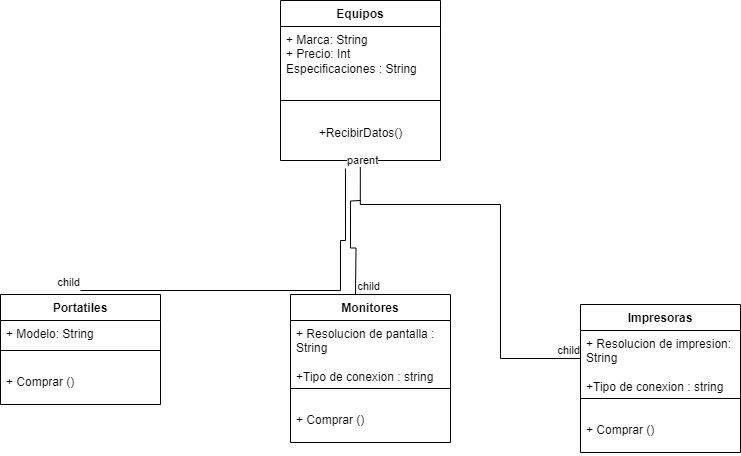

The diagram above was exported from draw.io. Its source (the exported page's mxGraphModel, read from the mxfile embedded in the PNG):
<mxGraphModel dx="2117" dy="557" grid="1" gridSize="10" guides="1" tooltips="1" connect="1" arrows="1" fold="1" page="1" pageScale="1" pageWidth="827" pageHeight="1169" math="0" shadow="0">
  <root>
    <mxCell id="0" />
    <mxCell id="1" parent="0" />
    <mxCell id="Tv9VLgrUNNG8doLolzXA-1" value="Equipos" style="swimlane;fontStyle=1;align=center;verticalAlign=top;childLayout=stackLayout;horizontal=1;startSize=26;horizontalStack=0;resizeParent=1;resizeParentMax=0;resizeLast=0;collapsible=1;marginBottom=0;whiteSpace=wrap;html=1;" parent="1" vertex="1">
      <mxGeometry x="130" y="10" width="160" height="160" as="geometry">
        <mxRectangle x="-100" y="190" width="110" height="30" as="alternateBounds" />
      </mxGeometry>
    </mxCell>
    <mxCell id="Tv9VLgrUNNG8doLolzXA-2" value="+ Marca: String&lt;div&gt;+ Precio: Int&lt;br&gt;&lt;/div&gt;&lt;div&gt;Especificaciones : String&lt;br&gt;&lt;/div&gt;" style="text;strokeColor=none;fillColor=none;align=left;verticalAlign=top;spacingLeft=4;spacingRight=4;overflow=hidden;rotatable=0;points=[[0,0.5],[1,0.5]];portConstraint=eastwest;whiteSpace=wrap;html=1;" parent="Tv9VLgrUNNG8doLolzXA-1" vertex="1">
      <mxGeometry y="26" width="160" height="54" as="geometry" />
    </mxCell>
    <mxCell id="Tv9VLgrUNNG8doLolzXA-3" value="" style="line;strokeWidth=1;fillColor=none;align=left;verticalAlign=middle;spacingTop=-1;spacingLeft=3;spacingRight=3;rotatable=0;labelPosition=right;points=[];portConstraint=eastwest;strokeColor=inherit;" parent="Tv9VLgrUNNG8doLolzXA-1" vertex="1">
      <mxGeometry y="80" width="160" height="40" as="geometry" />
    </mxCell>
    <mxCell id="BknBiqLSL8hcHpwCSmy2-2" value="+RecibirDatos()&lt;div&gt;&lt;br&gt;&lt;/div&gt;" style="text;html=1;align=center;verticalAlign=middle;resizable=0;points=[];autosize=1;strokeColor=none;fillColor=none;" parent="Tv9VLgrUNNG8doLolzXA-1" vertex="1">
      <mxGeometry y="120" width="160" height="40" as="geometry" />
    </mxCell>
    <mxCell id="Tv9VLgrUNNG8doLolzXA-13" value="Portatiles" style="swimlane;fontStyle=1;align=center;verticalAlign=top;childLayout=stackLayout;horizontal=1;startSize=26;horizontalStack=0;resizeParent=1;resizeParentMax=0;resizeLast=0;collapsible=1;marginBottom=0;whiteSpace=wrap;html=1;" parent="1" vertex="1">
      <mxGeometry x="-150" y="304" width="160" height="110" as="geometry">
        <mxRectangle x="-100" y="190" width="110" height="30" as="alternateBounds" />
      </mxGeometry>
    </mxCell>
    <mxCell id="Tv9VLgrUNNG8doLolzXA-14" value="+ Modelo: String" style="text;strokeColor=none;fillColor=none;align=left;verticalAlign=top;spacingLeft=4;spacingRight=4;overflow=hidden;rotatable=0;points=[[0,0.5],[1,0.5]];portConstraint=eastwest;whiteSpace=wrap;html=1;" parent="Tv9VLgrUNNG8doLolzXA-13" vertex="1">
      <mxGeometry y="26" width="160" height="26" as="geometry" />
    </mxCell>
    <mxCell id="Tv9VLgrUNNG8doLolzXA-15" value="" style="line;strokeWidth=1;fillColor=none;align=left;verticalAlign=middle;spacingTop=-1;spacingLeft=3;spacingRight=3;rotatable=0;labelPosition=right;points=[];portConstraint=eastwest;strokeColor=inherit;" parent="Tv9VLgrUNNG8doLolzXA-13" vertex="1">
      <mxGeometry y="52" width="160" height="8" as="geometry" />
    </mxCell>
    <mxCell id="Tv9VLgrUNNG8doLolzXA-26" value="&lt;div&gt;&lt;br&gt;&lt;/div&gt;&lt;div&gt;&lt;span style=&quot;background-color: initial;&quot;&gt;+ Comprar ()&lt;/span&gt;&lt;br&gt;&lt;/div&gt;" style="text;strokeColor=none;fillColor=none;align=left;verticalAlign=top;spacingLeft=4;spacingRight=4;overflow=hidden;rotatable=0;points=[[0,0.5],[1,0.5]];portConstraint=eastwest;whiteSpace=wrap;html=1;" parent="Tv9VLgrUNNG8doLolzXA-13" vertex="1">
      <mxGeometry y="60" width="160" height="50" as="geometry" />
    </mxCell>
    <mxCell id="Su8poHZwHk0Rcq3Y5mQq-6" value="" style="endArrow=none;html=1;edgeStyle=orthogonalEdgeStyle;rounded=0;exitX=0.499;exitY=1.115;exitDx=0;exitDy=0;exitPerimeter=0;" parent="1" edge="1">
      <mxGeometry relative="1" as="geometry">
        <mxPoint x="209.84000000000015" y="171.45000000000005" as="sourcePoint" />
        <mxPoint x="430" y="368" as="targetPoint" />
        <Array as="points">
          <mxPoint x="350" y="214" />
          <mxPoint x="350" y="368" />
        </Array>
      </mxGeometry>
    </mxCell>
    <mxCell id="Su8poHZwHk0Rcq3Y5mQq-7" value="parent" style="edgeLabel;resizable=0;html=1;align=left;verticalAlign=bottom;" parent="Su8poHZwHk0Rcq3Y5mQq-6" connectable="0" vertex="1">
      <mxGeometry x="-1" relative="1" as="geometry">
        <mxPoint x="-15" y="7" as="offset" />
      </mxGeometry>
    </mxCell>
    <mxCell id="Su8poHZwHk0Rcq3Y5mQq-8" value="child" style="edgeLabel;resizable=0;html=1;align=right;verticalAlign=bottom;" parent="Su8poHZwHk0Rcq3Y5mQq-6" connectable="0" vertex="1">
      <mxGeometry x="1" relative="1" as="geometry" />
    </mxCell>
    <mxCell id="Su8poHZwHk0Rcq3Y5mQq-9" value="" style="endArrow=none;html=1;edgeStyle=orthogonalEdgeStyle;rounded=0;entryX=0.5;entryY=0;entryDx=0;entryDy=0;" parent="1" edge="1">
      <mxGeometry relative="1" as="geometry">
        <mxPoint x="210" y="210" as="sourcePoint" />
        <mxPoint x="205" y="304" as="targetPoint" />
      </mxGeometry>
    </mxCell>
    <mxCell id="Su8poHZwHk0Rcq3Y5mQq-11" value="child" style="edgeLabel;resizable=0;html=1;align=right;verticalAlign=bottom;" parent="Su8poHZwHk0Rcq3Y5mQq-9" connectable="0" vertex="1">
      <mxGeometry x="1" relative="1" as="geometry">
        <mxPoint x="25" as="offset" />
      </mxGeometry>
    </mxCell>
    <mxCell id="Su8poHZwHk0Rcq3Y5mQq-12" value="" style="endArrow=none;html=1;edgeStyle=orthogonalEdgeStyle;rounded=0;exitX=0.406;exitY=1.333;exitDx=0;exitDy=0;exitPerimeter=0;" parent="1" edge="1">
      <mxGeometry relative="1" as="geometry">
        <mxPoint x="194.96000000000004" y="177.99" as="sourcePoint" />
        <mxPoint x="-70" y="300" as="targetPoint" />
        <Array as="points">
          <mxPoint x="190" y="250" />
        </Array>
      </mxGeometry>
    </mxCell>
    <mxCell id="Su8poHZwHk0Rcq3Y5mQq-14" value="child" style="edgeLabel;resizable=0;html=1;align=right;verticalAlign=bottom;" parent="Su8poHZwHk0Rcq3Y5mQq-12" connectable="0" vertex="1">
      <mxGeometry x="1" relative="1" as="geometry" />
    </mxCell>
    <mxCell id="XVYRUqit7VUDnS694UxU-1" value="Monitores" style="swimlane;fontStyle=1;align=center;verticalAlign=top;childLayout=stackLayout;horizontal=1;startSize=26;horizontalStack=0;resizeParent=1;resizeParentMax=0;resizeLast=0;collapsible=1;marginBottom=0;whiteSpace=wrap;html=1;" parent="1" vertex="1">
      <mxGeometry x="140" y="304" width="160" height="148" as="geometry">
        <mxRectangle x="-100" y="190" width="110" height="30" as="alternateBounds" />
      </mxGeometry>
    </mxCell>
    <mxCell id="XVYRUqit7VUDnS694UxU-2" value="+ Resolucion de pantalla : String&lt;div&gt;&lt;br&gt;&lt;/div&gt;&lt;div&gt;+Tipo de conexion : string&lt;/div&gt;&lt;div&gt;&lt;div&gt;&lt;br&gt;&lt;/div&gt;&lt;div&gt;&lt;br&gt;&lt;/div&gt;&lt;/div&gt;" style="text;strokeColor=none;fillColor=none;align=left;verticalAlign=top;spacingLeft=4;spacingRight=4;overflow=hidden;rotatable=0;points=[[0,0.5],[1,0.5]];portConstraint=eastwest;whiteSpace=wrap;html=1;" parent="XVYRUqit7VUDnS694UxU-1" vertex="1">
      <mxGeometry y="26" width="160" height="64" as="geometry" />
    </mxCell>
    <mxCell id="XVYRUqit7VUDnS694UxU-3" value="" style="line;strokeWidth=1;fillColor=none;align=left;verticalAlign=middle;spacingTop=-1;spacingLeft=3;spacingRight=3;rotatable=0;labelPosition=right;points=[];portConstraint=eastwest;strokeColor=inherit;" parent="XVYRUqit7VUDnS694UxU-1" vertex="1">
      <mxGeometry y="90" width="160" height="8" as="geometry" />
    </mxCell>
    <mxCell id="XVYRUqit7VUDnS694UxU-4" value="&lt;div&gt;&lt;br&gt;&lt;/div&gt;&lt;div&gt;&lt;span style=&quot;background-color: initial;&quot;&gt;+ Comprar ()&lt;/span&gt;&lt;br&gt;&lt;/div&gt;" style="text;strokeColor=none;fillColor=none;align=left;verticalAlign=top;spacingLeft=4;spacingRight=4;overflow=hidden;rotatable=0;points=[[0,0.5],[1,0.5]];portConstraint=eastwest;whiteSpace=wrap;html=1;" parent="XVYRUqit7VUDnS694UxU-1" vertex="1">
      <mxGeometry y="98" width="160" height="50" as="geometry" />
    </mxCell>
    <mxCell id="XVYRUqit7VUDnS694UxU-5" value="Impresoras" style="swimlane;fontStyle=1;align=center;verticalAlign=top;childLayout=stackLayout;horizontal=1;startSize=26;horizontalStack=0;resizeParent=1;resizeParentMax=0;resizeLast=0;collapsible=1;marginBottom=0;whiteSpace=wrap;html=1;" parent="1" vertex="1">
      <mxGeometry x="430" y="314" width="160" height="148" as="geometry">
        <mxRectangle x="-100" y="190" width="110" height="30" as="alternateBounds" />
      </mxGeometry>
    </mxCell>
    <mxCell id="XVYRUqit7VUDnS694UxU-6" value="+ Resolucion de impresion: String&lt;div&gt;&lt;br&gt;&lt;/div&gt;&lt;div&gt;+Tipo de conexion : string&lt;br&gt;&lt;/div&gt;" style="text;strokeColor=none;fillColor=none;align=left;verticalAlign=top;spacingLeft=4;spacingRight=4;overflow=hidden;rotatable=0;points=[[0,0.5],[1,0.5]];portConstraint=eastwest;whiteSpace=wrap;html=1;" parent="XVYRUqit7VUDnS694UxU-5" vertex="1">
      <mxGeometry y="26" width="160" height="64" as="geometry" />
    </mxCell>
    <mxCell id="XVYRUqit7VUDnS694UxU-7" value="" style="line;strokeWidth=1;fillColor=none;align=left;verticalAlign=middle;spacingTop=-1;spacingLeft=3;spacingRight=3;rotatable=0;labelPosition=right;points=[];portConstraint=eastwest;strokeColor=inherit;" parent="XVYRUqit7VUDnS694UxU-5" vertex="1">
      <mxGeometry y="90" width="160" height="8" as="geometry" />
    </mxCell>
    <mxCell id="XVYRUqit7VUDnS694UxU-8" value="&lt;div&gt;&lt;br&gt;&lt;/div&gt;&lt;div&gt;&lt;span style=&quot;background-color: initial;&quot;&gt;+ Comprar ()&lt;/span&gt;&lt;br&gt;&lt;/div&gt;" style="text;strokeColor=none;fillColor=none;align=left;verticalAlign=top;spacingLeft=4;spacingRight=4;overflow=hidden;rotatable=0;points=[[0,0.5],[1,0.5]];portConstraint=eastwest;whiteSpace=wrap;html=1;" parent="XVYRUqit7VUDnS694UxU-5" vertex="1">
      <mxGeometry y="98" width="160" height="50" as="geometry" />
    </mxCell>
  </root>
</mxGraphModel>